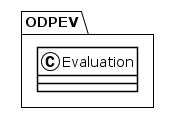

The diagram above was rendered by PlantUML. Its source (embedded in the PNG):
@startuml
!theme plain
package ODPEV {
class Evaluation {
}
}
@enduml